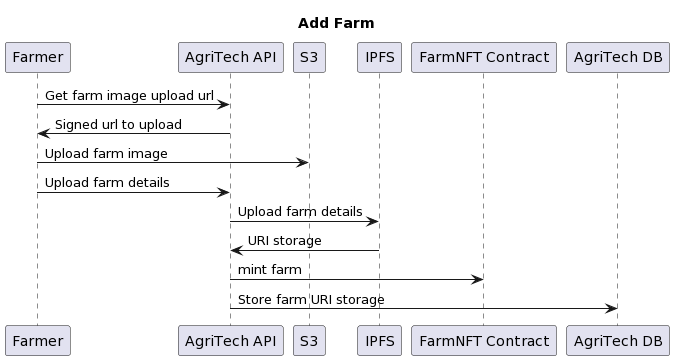

The diagram above was rendered by PlantUML. Its source (embedded in the PNG):
@startuml
title Add Farm

Farmer -> "AgriTech API" : Get farm image upload url
"AgriTech API" -> Farmer : Signed url to upload
"Farmer" -> S3 : Upload farm image
Farmer -> "AgriTech API" : Upload farm details
"AgriTech API" -> IPFS : Upload farm details
IPFS -> "AgriTech API": URI storage
"AgriTech API" -> "FarmNFT Contract" : mint farm
"AgriTech API" -> "AgriTech DB" : Store farm URI storage
@enduml